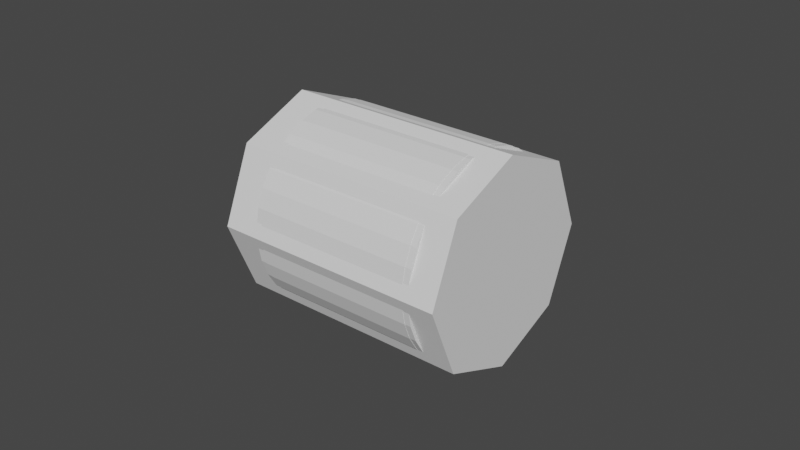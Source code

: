# Source: PROXIMAL_TUBE_simplified.blend  (saved by Blender 3.5.10; exported with 4.5.12 LTS)
import bpy
from mathutils import Matrix  # noqa: F401  (used for matrix-valued properties, if any)

bpy.ops.wm.read_factory_settings(use_empty=True)
scene = bpy.context.scene
scene.name = 'Scene'

# ---- collections
col_collection = bpy.data.collections.new('Collection'); scene.collection.children.link(col_collection)

# ---- world
world_world = bpy.data.worlds.new('World'); scene.world = world_world
world_world.use_nodes = True; world_world.node_tree.nodes.clear()
_N = world_world.node_tree.nodes; _L = world_world.node_tree.links
n0 = _N.new('ShaderNodeOutputWorld'); n0.name = 'World Output'; n0.location = (300, 300)
n1 = _N.new('ShaderNodeBackground'); n1.name = 'Background'; n1.location = (10, 300)
n1.inputs[0].default_value = (0.05088, 0.05088, 0.05088, 1.0)
_L.new(n1.outputs[0], n0.inputs[0])
n0.is_active_output = True
world_world.color = (0.05088, 0.05088, 0.05088)
world_world.use_sun_shadow = False
world_world.sun_shadow_jitter_overblur = 0.0

# ---- meshes
me_proximal_tube = bpy.data.meshes.new('PROXIMAL_TUBE')
me_proximal_tube.from_pydata([(0.0094, 0.02981, -0.003367), (-7.532e-10, 0.02981, -0.003367), (-7.532e-10, 0.03, 2.14e-17), (0.0094, 0.03, 2.14e-17), (-7.532e-10, 0.02981, 0.003367), (0.0094, 0.02981, 0.003367), (0.0094, 0.01782, 0.02413), (-7.532e-10, 0.01782, 0.02413), (-7.532e-10, 0.015, 0.02598), (0.0094, 0.015, 0.02598), (-7.532e-10, 0.01199, 0.0275), (0.0094, 0.01199, 0.0275), (0.0094, -0.01199, 0.0275), (-7.532e-10, -0.01199, 0.0275), (-7.532e-10, -0.015, 0.02598), (0.0094, -0.015, 0.02598), (-7.532e-10, -0.01782, 0.02413), (0.0094, -0.01782, 0.02413), (0.0094, -0.02981, 0.003367), (-7.532e-10, -0.02981, 0.003367), (-7.532e-10, -0.03, -1.259e-17), (0.0094, -0.03, -1.259e-17), (-7.532e-10, -0.02981, -0.003367), (0.0094, -0.02981, -0.003367), (0.0094, -0.01782, -0.02413), (-7.532e-10, -0.01782, -0.02413), (-7.532e-10, -0.015, -0.02598), (0.0094, -0.015, -0.02598), (-7.532e-10, -0.01199, -0.0275), (0.0094, -0.01199, -0.0275), (0.0094, 0.01199, -0.0275), (-7.532e-10, 0.01199, -0.0275), (-7.532e-10, 0.015, -0.02598), (0.0094, 0.015, -0.02598), (-7.532e-10, 0.01782, -0.02413), (0.0094, 0.01782, -0.02413), (0.0094, 0.004406, -0.02499), (0.0094, -1.797e-17, -0.02537), (0.0094, 0.02198, 0.01269), (0.0094, 0.01944, 0.01631), (0.0094, -0.02499, 0.004406), (0.0094, -0.02537, 1.491e-17), (0.0094, -0.02499, -0.004406), (0.0094, -0.02384, 0.008679), (0.0094, -0.02198, 0.01269), (0.0094, -0.004406, -0.02499), (0.0094, -0.008679, -0.02384), (0.0094, -0.01269, -0.02198), (0.0094, -0.01631, -0.01944), (0.0094, -0.01944, -0.01631), (0.0094, -0.02198, -0.01269), (0.0094, -0.02384, -0.008679), (0.0094, 0.01631, -0.01944), (0.0094, 0.01269, -0.02198), (0.0094, 0.008679, -0.02384), (0.0094, -0.008679, 0.02384), (0.0094, -0.01269, 0.02198), (0.0094, -0.01631, 0.01944), (0.0094, -0.01944, 0.01631), (0.0094, 0.02384, 0.008679), (0.0094, 0.02499, 0.004406), (0.0094, 0.02537, 2.112e-17), (0.0094, 0.02499, -0.004406), (0.0094, 0.02384, -0.008679), (0.0094, 0.02198, -0.01269), (0.0094, 0.01944, -0.01631), (0.0094, -0.004406, 0.02499), (0.0094, -2.729e-17, 0.02537), (0.0094, 0.004406, 0.02499), (0.0094, 0.008679, 0.02384), (0.0094, 0.01269, 0.02198), (0.0094, 0.01631, 0.01944), (-7.532e-10, -0.008679, 0.02384), (-7.532e-10, -0.01269, 0.02198), (-7.532e-10, -0.01631, 0.01944), (-7.532e-10, -0.01944, 0.01631), (-7.532e-10, -0.02198, 0.01269), (-7.532e-10, -0.02499, -0.004406), (-7.532e-10, -0.02537, 1.491e-17), (-7.532e-10, -0.02499, 0.004406), (-7.532e-10, -0.02384, 0.008679), (-7.532e-10, -0.02384, -0.008679), (-7.532e-10, -0.02198, -0.01269), (-7.532e-10, 0.02384, 0.008679), (-7.532e-10, 0.02198, 0.01269), (-7.532e-10, 0.008679, -0.02384), (-7.532e-10, 0.01269, -0.02198), (-7.532e-10, 0.01631, -0.01944), (-7.532e-10, -0.01944, -0.01631), (-7.532e-10, -0.01631, -0.01944), (-7.532e-10, -0.01269, -0.02198), (-7.532e-10, -0.008679, -0.02384), (-7.532e-10, -0.004406, -0.02499), (-7.532e-10, -1.797e-17, -0.02537), (-7.532e-10, 0.004406, -0.02499), (-7.532e-10, 0.01944, -0.01631), (-7.532e-10, 0.02198, -0.01269), (-7.532e-10, 0.02384, -0.008679), (-7.532e-10, 0.02499, -0.004406), (-7.532e-10, 0.02537, 2.112e-17), (-7.532e-10, 0.02499, 0.004406), (-7.532e-10, 0.008679, 0.02384), (-7.532e-10, 0.01269, 0.02198), (-7.532e-10, 0.01631, 0.01944), (-7.532e-10, 0.01944, 0.01631), (-7.532e-10, 0.004406, 0.02499), (-7.532e-10, -2.107e-17, 0.02537), (-7.532e-10, -0.004406, 0.02499), (-7.532e-10, -2.729e-17, 0.02537), (0.06651, -1.175e-17, 0.02537), (0.06651, -0.002567, 0.02524), (0.07501, -0.002567, 0.02524), (0.06651, -0.007596, 0.02421), (0.07501, -0.007596, 0.02421), (0.06651, -0.01231, 0.02219), (0.07501, -0.01231, 0.02219), (0.06651, -0.01653, 0.01925), (0.07501, -0.01653, 0.01925), (0.06651, -0.02007, 0.01553), (0.07501, -0.02007, 0.01553), (0.06651, -0.02278, 0.01118), (0.07501, -0.02278, 0.01118), (0.06651, -0.02456, 0.00636), (0.07501, -0.02456, 0.00636), (0.06651, -0.02534, 0.001285), (0.07501, -0.02534, 0.001285), (0.06651, -0.02508, -0.003842), (0.07501, -0.02508, -0.003842), (0.06651, -0.0238, -0.008813), (0.07501, -0.0238, -0.008813), (0.06651, -0.02153, -0.01342), (0.07501, -0.02153, -0.01342), (0.06651, -0.01839, -0.01748), (0.07501, -0.01839, -0.01748), (0.06651, -0.0145, -0.02083), (0.07501, -0.0145, -0.02083), (0.06651, -0.01001, -0.02332), (0.07501, -0.01001, -0.02332), (0.06651, -0.005108, -0.02486), (0.07501, -0.005108, -0.02486), (0.06651, -2.107e-17, -0.02537), (0.07501, -2.107e-17, -0.02537), (0.06651, 0.005108, -0.02486), (0.07501, 0.005108, -0.02486), (0.06651, 0.01001, -0.02332), (0.07501, 0.01001, -0.02332), (0.06651, 0.0145, -0.02083), (0.07501, 0.0145, -0.02083), (0.06651, 0.01839, -0.01748), (0.07501, 0.01839, -0.01748), (0.06651, 0.02153, -0.01342), (0.07501, 0.02153, -0.01342), (0.06651, 0.0238, -0.008813), (0.07501, 0.0238, -0.008813), (0.06651, 0.02508, -0.003842), (0.07501, 0.02508, -0.003842), (0.06651, 0.02534, 0.001285), (0.07501, 0.02534, 0.001285), (0.06651, 0.02456, 0.00636), (0.07501, 0.02456, 0.00636), (0.06651, 0.02278, 0.01118), (0.07501, 0.02278, 0.01118), (0.06651, 0.02007, 0.01553), (0.07501, 0.02007, 0.01553), (0.06651, 0.01653, 0.01925), (0.07501, 0.01653, 0.01925), (0.06651, 0.01231, 0.02219), (0.07501, 0.01231, 0.02219), (0.06651, 0.007596, 0.02421), (0.07501, 0.007596, 0.02421), (0.06651, 0.002567, 0.02524), (0.07501, 0.002567, 0.02524), (0.0125, -2.107e-17, 0.03165), (0.06451, 0.005816, 0.03111), (0.0125, 0.005816, 0.03111), (0.06451, 0.01143, 0.02951), (0.0125, 0.01143, 0.02951), (0.06451, 0.01666, 0.02691), (0.0125, 0.01666, 0.02691), (0.06451, 0.02132, 0.02339), (0.0125, 0.02132, 0.02339), (0.06451, 0.02526, 0.01907), (0.0125, 0.02526, 0.01907), (0.06451, 0.02833, 0.01411), (0.0125, 0.02833, 0.01411), (0.06451, 0.03044, 0.008661), (0.0125, 0.03044, 0.008661), (0.06451, 0.03151, 0.00292), (0.0125, 0.03151, 0.00292), (0.06451, 0.03151, -0.00292), (0.0125, 0.03151, -0.00292), (0.06451, 0.03044, -0.008661), (0.0125, 0.03044, -0.008661), (0.06451, 0.02833, -0.01411), (0.0125, 0.02833, -0.01411), (0.06451, 0.02526, -0.01907), (0.0125, 0.02526, -0.01907), (0.06451, 0.02132, -0.02339), (0.0125, 0.02132, -0.02339), (0.06451, 0.01666, -0.02691), (0.0125, 0.01666, -0.02691), (0.06451, 0.01143, -0.02951), (0.0125, 0.01143, -0.02951), (0.06451, 0.005816, -0.03111), (0.0125, 0.005816, -0.03111), (0.06451, -1.72e-17, -0.03165), (0.0125, -1.72e-17, -0.03165), (0.06451, -0.005816, -0.03111), (0.0125, -0.005816, -0.03111), (0.06451, -0.01143, -0.02951), (0.0125, -0.01143, -0.02951), (0.06451, -0.01666, -0.02691), (0.0125, -0.01666, -0.02691), (0.06451, -0.02132, -0.02339), (0.0125, -0.02132, -0.02339), (0.06451, -0.02526, -0.01907), (0.0125, -0.02526, -0.01907), (0.06451, -0.02833, -0.01411), (0.0125, -0.02833, -0.01411), (0.06451, -0.03044, -0.008661), (0.0125, -0.03044, -0.008661), (0.06451, -0.03151, -0.00292), (0.0125, -0.03151, -0.00292), (0.06451, -0.03151, 0.00292), (0.0125, -0.03151, 0.00292), (0.06451, -0.03044, 0.008661), (0.0125, -0.03044, 0.008661), (0.06451, -0.02833, 0.01411), (0.0125, -0.02833, 0.01411), (0.06451, -0.02526, 0.01907), (0.0125, -0.02526, 0.01907), (0.06451, -0.02132, 0.02339), (0.0125, -0.02132, 0.02339), (0.06451, -0.01666, 0.02691), (0.0125, -0.01666, 0.02691), (0.06451, -0.01143, 0.02951), (0.0125, -0.01143, 0.02951), (0.06451, -0.005816, 0.03111), (0.0125, -0.005816, 0.03111), (0.06451, -2.107e-17, 0.03165), (0.002, -2.107e-17, 0.02537), (0.0105, 0.005108, 0.02486), (0.002, 0.005108, 0.02486), (0.0105, 0.01001, 0.02332), (0.002, 0.01001, 0.02332), (0.0105, 0.0145, 0.02083), (0.002, 0.0145, 0.02083), (0.0105, 0.01839, 0.01748), (0.002, 0.01839, 0.01748), (0.0105, 0.02153, 0.01342), (0.002, 0.02153, 0.01342), (0.0105, 0.0238, 0.008813), (0.002, 0.0238, 0.008813), (0.0105, 0.02508, 0.003842), (0.002, 0.02508, 0.003842), (0.0105, 0.02534, -0.001285), (0.002, 0.02534, -0.001285), (0.0105, 0.02456, -0.00636), (0.002, 0.02456, -0.00636), (0.0105, 0.02278, -0.01118), (0.002, 0.02278, -0.01118), (0.0105, 0.02007, -0.01553), (0.002, 0.02007, -0.01553), (0.0105, 0.01653, -0.01925), (0.002, 0.01653, -0.01925), (0.0105, 0.01231, -0.02219), (0.002, 0.01231, -0.02219), (0.0105, 0.007596, -0.02421), (0.002, 0.007596, -0.02421), (0.0105, 0.002567, -0.02524), (0.002, 0.002567, -0.02524), (0.0105, -0.002567, -0.02524), (0.002, -0.002567, -0.02524), (0.0105, -0.007596, -0.02421), (0.002, -0.007596, -0.02421), (0.0105, -0.01231, -0.02219), (0.002, -0.01231, -0.02219), (0.0105, -0.01653, -0.01925), (0.002, -0.01653, -0.01925), (0.0105, -0.02007, -0.01553), (0.002, -0.02007, -0.01553), (0.0105, -0.02278, -0.01118), (0.002, -0.02278, -0.01118), (0.0105, -0.02456, -0.00636), (0.002, -0.02456, -0.00636), (0.0105, -0.02534, -0.001285), (0.002, -0.02534, -0.001285), (0.0105, -0.02508, 0.003842), (0.002, -0.02508, 0.003842), (0.0105, -0.0238, 0.008813), (0.002, -0.0238, 0.008813), (0.0105, -0.02153, 0.01342), (0.002, -0.02153, 0.01342), (0.0105, -0.01839, 0.01748), (0.002, -0.01839, 0.01748), (0.0105, -0.0145, 0.02083), (0.002, -0.0145, 0.02083), (0.0105, -0.01001, 0.02332), (0.002, -0.01001, 0.02332), (0.0105, -0.005108, 0.02486), (0.002, -0.005108, 0.02486), (0.0105, -2.107e-17, 0.02537), (0.0105, -0.02824, 0.01406), (0.0105, -0.02518, 0.01901), (0.0105, -0.02126, 0.02332), (0.0105, -0.01661, 0.02682), (0.0105, -0.0114, 0.02942), (0.0105, -0.005797, 0.03101), (0.0105, -2.88e-17, 0.03155), (0.0105, 0.005797, 0.03101), (0.0105, 0.0114, 0.02942), (0.0105, 0.01661, 0.02682), (0.0105, 0.02126, 0.02332), (0.0105, -1.721e-17, -0.03155), (0.0105, -0.005797, -0.03101), (0.0105, -0.0114, -0.02942), (0.0105, -0.01661, -0.02682), (0.0105, -0.02126, -0.02332), (0.0105, -0.02518, -0.01901), (0.0105, -0.02824, -0.01406), (0.0105, -0.03035, -0.008634), (0.0105, -0.03142, -0.002911), (0.0105, -0.03142, 0.002911), (0.0105, -0.03035, 0.008634), (0.0105, 0.02518, 0.01901), (0.0105, 0.02824, 0.01406), (0.0105, 0.03035, 0.008634), (0.0105, 0.03142, 0.002911), (0.0105, 0.03142, -0.002911), (0.0105, 0.03035, -0.008634), (0.0105, 0.02824, -0.01406), (0.0105, 0.02518, -0.01901), (0.0105, 0.02126, -0.02332), (0.0105, 0.01661, -0.02682), (0.0105, 0.0114, -0.02942), (0.0105, 0.005797, -0.03101), (0.0125, 0.01661, -0.02682), (0.0125, 0.0114, -0.02942), (0.0125, 0.005797, -0.03101), (0.0125, -1.721e-17, -0.03155), (0.0125, -0.005797, -0.03101), (0.0125, -0.0114, -0.02942), (0.0125, -0.01661, -0.02682), (0.0125, -0.02126, -0.02332), (0.0125, -0.02518, -0.01901), (0.0125, -0.02824, -0.01406), (0.0125, -0.03035, -0.008634), (0.0125, -0.03142, -0.002911), (0.0125, -0.03142, 0.002911), (0.0125, -0.03035, 0.008634), (0.0125, -0.02824, 0.01406), (0.0125, -0.02518, 0.01901), (0.0125, -0.02126, 0.02332), (0.0125, -0.01661, 0.02682), (0.0125, -0.0114, 0.02942), (0.0125, -0.005797, 0.03101), (0.0125, -2.107e-17, 0.03155), (0.0125, -2.883e-17, 0.03165), (0.0125, 0.005797, 0.03101), (0.0125, 0.0114, 0.02942), (0.0125, 0.01661, 0.02682), (0.0125, 0.02126, 0.02332), (0.0125, 0.02518, 0.01901), (0.0125, 0.02824, 0.01406), (0.0125, 0.03035, 0.008634), (0.0125, 0.03142, 0.002911), (0.0125, 0.03142, -0.002911), (0.0125, 0.03035, -0.008634), (0.0125, 0.02824, -0.01406), (0.0125, 0.02518, -0.01901), (0.0125, 0.02126, -0.02332), (0.0105, -2.107e-17, 0.03155), (0.002, -2.729e-17, 0.02537), (0.002, -2.107e-17, 1.957e-17), (0.06451, 0.01661, 0.02682), (0.06451, 0.0114, 0.02942), (0.06451, 0.005797, 0.03101), (0.06451, -1.721e-17, 0.03155), (0.06451, -0.005797, 0.03101), (0.06451, -0.0114, 0.02942), (0.06451, -0.01661, 0.02682), (0.06451, -0.02126, 0.02332), (0.06451, -0.02518, 0.01901), (0.06451, -0.02824, 0.01406), (0.06451, -0.03035, 0.008634), (0.06451, -0.03142, 0.002911), (0.06451, -0.03142, -0.002911), (0.06451, -0.03035, -0.008634), (0.06451, -0.02824, -0.01406), (0.06451, -0.02518, -0.01901), (0.06451, -0.02126, -0.02332), (0.06451, -0.01661, -0.02682), (0.06451, -0.0114, -0.02942), (0.06451, -0.005797, -0.03101), (0.06451, -2.107e-17, -0.03155), (0.06451, 0.005797, -0.03101), (0.06451, 0.0114, -0.02942), (0.06451, 0.01661, -0.02682), (0.06451, 0.02126, -0.02332), (0.06451, 0.02518, -0.01901), (0.06451, 0.02824, -0.01406), (0.06451, 0.03035, -0.008634), (0.06451, 0.03142, -0.002911), (0.06451, 0.03142, 0.002911), (0.06451, 0.03035, 0.008634), (0.06451, 0.02824, 0.01406), (0.06451, 0.02518, 0.01901), (0.06451, 0.02126, 0.02332), (0.06651, -2.107e-17, -0.03155), (0.06651, 0.005797, -0.03101), (0.06651, 0.0114, -0.02942), (0.06651, 0.01661, -0.02682), (0.06651, 0.02126, -0.02332), (0.06651, 0.02518, -0.01901), (0.06651, 0.02824, -0.01406), (0.06651, 0.03035, -0.008634), (0.06651, 0.03142, -0.002911), (0.06651, 0.03142, 0.002911), (0.06651, 0.03035, 0.008634), (0.06651, 0.02824, 0.01406), (0.06651, 0.02518, 0.01901), (0.06651, 0.02126, 0.02332), (0.06651, 0.01661, 0.02682), (0.06651, 0.0114, 0.02942), (0.06651, 0.005797, 0.03101), (0.06651, -1.721e-17, 0.03155), (0.06651, -0.005797, 0.03101), (0.06651, -0.0114, 0.02942), (0.06651, -0.01661, 0.02682), (0.06651, -0.02126, 0.02332), (0.06651, -0.02518, 0.01901), (0.06651, -0.02824, 0.01406), (0.06651, -0.03035, 0.008634), (0.06651, -0.03142, 0.002911), (0.06651, -0.03142, -0.002911), (0.06651, -0.03035, -0.008634), (0.06651, -0.02824, -0.01406), (0.06651, -0.02518, -0.01901), (0.06651, -0.02126, -0.02332), (0.06651, -0.01661, -0.02682), (0.06651, -0.0114, -0.02942), (0.06651, -0.005797, -0.03101), (0.06651, -1.797e-17, 0.02537), (0.06651, -9.482e-18, 0.03155), (0.07501, -2.729e-17, -0.02537), (0.07501, -2.107e-17, 1.957e-17)], [], [(0, 1, 2), (0, 2, 3), (3, 2, 4), (3, 4, 5), (6, 5, 7), (7, 5, 4), (6, 7, 8), (6, 8, 9), (9, 8, 10), (9, 10, 11), (12, 11, 13), (13, 11, 10), (12, 13, 14), (12, 14, 15), (15, 14, 16), (15, 16, 17), (18, 17, 19), (19, 17, 16), (18, 19, 20), (18, 20, 21), (21, 20, 22), (21, 22, 23), (24, 23, 25), (25, 23, 22), (24, 25, 26), (24, 26, 27), (27, 26, 28), (27, 28, 29), (30, 29, 31), (31, 29, 28), (30, 31, 32), (30, 32, 33), (33, 32, 34), (33, 34, 35), (0, 35, 1), (1, 35, 34), (36, 37, 30), (30, 37, 29), (5, 6, 38), (38, 6, 39), (40, 18, 41), (41, 18, 21), (41, 21, 42), (42, 21, 23), (40, 43, 18), (18, 43, 44), (18, 44, 17), (37, 45, 29), (29, 45, 46), (29, 46, 27), (27, 46, 47), (27, 47, 24), (24, 47, 48), (48, 49, 24), (24, 49, 50), (24, 50, 23), (23, 50, 51), (23, 51, 42), (35, 52, 33), (33, 52, 53), (33, 53, 30), (30, 53, 54), (30, 54, 36), (55, 12, 56), (56, 12, 15), (56, 15, 57), (57, 15, 17), (57, 17, 58), (58, 17, 44), (38, 59, 5), (5, 59, 60), (5, 60, 3), (3, 60, 61), (3, 61, 0), (0, 61, 62), (62, 63, 0), (0, 63, 64), (0, 64, 35), (35, 64, 65), (35, 65, 52), (55, 66, 12), (12, 66, 67), (12, 67, 11), (67, 68, 11), (11, 68, 69), (11, 69, 9), (9, 69, 70), (9, 70, 6), (6, 70, 71), (6, 71, 39), (13, 72, 14), (14, 72, 73), (14, 73, 16), (16, 73, 74), (74, 75, 16), (16, 75, 76), (16, 76, 19), (77, 22, 78), (78, 22, 20), (78, 20, 79), (79, 20, 19), (79, 19, 80), (80, 19, 76), (77, 81, 22), (22, 81, 82), (22, 82, 25), (83, 84, 4), (31, 85, 32), (32, 85, 86), (32, 86, 34), (34, 86, 87), (82, 88, 25), (25, 88, 89), (25, 89, 26), (26, 89, 90), (26, 90, 28), (28, 90, 91), (91, 92, 28), (28, 92, 93), (28, 93, 31), (31, 93, 94), (31, 94, 85), (87, 95, 34), (34, 95, 96), (34, 96, 1), (4, 84, 7), (96, 97, 1), (1, 97, 98), (1, 98, 2), (2, 98, 99), (2, 99, 4), (4, 99, 100), (4, 100, 83), (101, 10, 102), (102, 10, 8), (102, 8, 103), (103, 8, 7), (103, 7, 104), (104, 7, 84), (101, 105, 10), (10, 105, 106), (10, 106, 13), (13, 106, 107), (13, 107, 72), (67, 108, 68), (68, 108, 105), (68, 105, 69), (69, 105, 101), (69, 101, 70), (70, 101, 102), (70, 102, 71), (71, 102, 103), (71, 103, 39), (39, 103, 104), (39, 104, 38), (38, 104, 84), (38, 84, 59), (59, 84, 83), (59, 83, 60), (60, 83, 100), (60, 100, 61), (61, 100, 99), (61, 99, 62), (62, 99, 98), (62, 98, 63), (63, 98, 97), (63, 97, 64), (64, 97, 96), (64, 96, 65), (65, 96, 95), (65, 95, 52), (52, 95, 87), (52, 87, 53), (53, 87, 86), (53, 86, 54), (54, 86, 85), (54, 85, 36), (36, 85, 94), (36, 94, 37), (37, 94, 93), (37, 93, 45), (45, 93, 92), (45, 92, 46), (46, 92, 91), (46, 91, 47), (47, 91, 90), (47, 90, 48), (48, 90, 89), (48, 89, 49), (49, 89, 88), (49, 88, 50), (50, 88, 82), (50, 82, 51), (51, 82, 81), (51, 81, 42), (42, 81, 77), (42, 77, 41), (41, 77, 78), (41, 78, 40), (40, 78, 79), (40, 79, 43), (43, 79, 80), (43, 80, 44), (44, 80, 76), (44, 76, 58), (58, 76, 75), (58, 75, 57), (57, 75, 74), (57, 74, 56), (56, 74, 73), (56, 73, 55), (55, 73, 72), (55, 72, 66), (66, 72, 107), (66, 107, 67), (67, 107, 108), (109, 110, 111), (111, 110, 112), (111, 112, 113), (113, 112, 114), (113, 114, 115), (115, 114, 116), (115, 116, 117), (117, 116, 118), (117, 118, 119), (119, 118, 120), (119, 120, 121), (121, 120, 122), (121, 122, 123), (123, 122, 124), (123, 124, 125), (125, 124, 126), (125, 126, 127), (127, 126, 128), (127, 128, 129), (129, 128, 130), (129, 130, 131), (131, 130, 132), (131, 132, 133), (133, 132, 134), (133, 134, 135), (135, 134, 136), (135, 136, 137), (137, 136, 138), (137, 138, 139), (139, 138, 140), (139, 140, 141), (141, 140, 142), (141, 142, 143), (143, 142, 144), (143, 144, 145), (145, 144, 146), (145, 146, 147), (147, 146, 148), (147, 148, 149), (149, 148, 150), (149, 150, 151), (151, 150, 152), (151, 152, 153), (153, 152, 154), (153, 154, 155), (155, 154, 156), (155, 156, 157), (157, 156, 158), (157, 158, 159), (159, 158, 160), (159, 160, 161), (161, 160, 162), (161, 162, 163), (163, 162, 164), (163, 164, 165), (165, 164, 166), (165, 166, 167), (167, 166, 168), (167, 168, 169), (169, 168, 170), (169, 170, 171), (171, 170, 109), (171, 109, 111), (172, 173, 174), (174, 173, 175), (174, 175, 176), (176, 175, 177), (176, 177, 178), (178, 177, 179), (178, 179, 180), (180, 179, 181), (180, 181, 182), (182, 181, 183), (182, 183, 184), (184, 183, 185), (184, 185, 186), (186, 185, 187), (186, 187, 188), (188, 187, 189), (188, 189, 190), (190, 189, 191), (190, 191, 192), (192, 191, 193), (192, 193, 194), (194, 193, 195), (194, 195, 196), (196, 195, 197), (196, 197, 198), (198, 197, 199), (198, 199, 200), (200, 199, 201), (200, 201, 202), (202, 201, 203), (202, 203, 204), (204, 203, 205), (204, 205, 206), (206, 205, 207), (206, 207, 208), (208, 207, 209), (208, 209, 210), (210, 209, 211), (210, 211, 212), (212, 211, 213), (212, 213, 214), (214, 213, 215), (214, 215, 216), (216, 215, 217), (216, 217, 218), (218, 217, 219), (218, 219, 220), (220, 219, 221), (220, 221, 222), (222, 221, 223), (222, 223, 224), (224, 223, 225), (224, 225, 226), (226, 225, 227), (226, 227, 228), (228, 227, 229), (228, 229, 230), (230, 229, 231), (230, 231, 232), (232, 231, 233), (232, 233, 234), (234, 233, 235), (234, 235, 236), (236, 235, 237), (236, 237, 238), (238, 237, 239), (238, 239, 172), (172, 239, 173), (240, 241, 242), (242, 241, 243), (242, 243, 244), (244, 243, 245), (244, 245, 246), (246, 245, 247), (246, 247, 248), (248, 247, 249), (248, 249, 250), (250, 249, 251), (250, 251, 252), (252, 251, 253), (252, 253, 254), (254, 253, 255), (254, 255, 256), (256, 255, 257), (256, 257, 258), (258, 257, 259), (258, 259, 260), (260, 259, 261), (260, 261, 262), (262, 261, 263), (262, 263, 264), (264, 263, 265), (264, 265, 266), (266, 265, 267), (266, 267, 268), (268, 267, 269), (268, 269, 270), (270, 269, 271), (270, 271, 272), (272, 271, 273), (272, 273, 274), (274, 273, 275), (274, 275, 276), (276, 275, 277), (276, 277, 278), (278, 277, 279), (278, 279, 280), (280, 279, 281), (280, 281, 282), (282, 281, 283), (282, 283, 284), (284, 283, 285), (284, 285, 286), (286, 285, 287), (286, 287, 288), (288, 287, 289), (288, 289, 290), (290, 289, 291), (290, 291, 292), (292, 291, 293), (292, 293, 294), (294, 293, 295), (294, 295, 296), (296, 295, 297), (296, 297, 298), (298, 297, 299), (298, 299, 300), (300, 299, 301), (300, 301, 240), (240, 301, 241), (289, 302, 291), (291, 302, 303), (291, 303, 293), (293, 303, 304), (293, 304, 295), (295, 304, 305), (295, 305, 297), (297, 305, 306), (297, 306, 299), (299, 306, 307), (299, 307, 301), (301, 307, 308), (301, 308, 241), (241, 308, 309), (241, 309, 243), (243, 309, 310), (243, 310, 245), (245, 310, 311), (245, 311, 247), (247, 311, 312), (247, 312, 249), (269, 313, 271), (271, 313, 314), (271, 314, 273), (273, 314, 315), (273, 315, 275), (275, 315, 316), (275, 316, 277), (277, 316, 317), (277, 317, 279), (279, 317, 318), (279, 318, 281), (281, 318, 319), (281, 319, 283), (283, 319, 320), (283, 320, 285), (285, 320, 321), (285, 321, 287), (287, 321, 322), (287, 322, 289), (289, 322, 323), (289, 323, 302), (312, 324, 249), (249, 324, 325), (249, 325, 251), (251, 325, 326), (251, 326, 253), (253, 326, 327), (253, 327, 255), (255, 327, 328), (255, 328, 257), (257, 328, 329), (257, 329, 259), (259, 329, 330), (259, 330, 261), (261, 330, 331), (261, 331, 263), (263, 331, 332), (263, 332, 265), (265, 332, 333), (265, 333, 267), (267, 333, 334), (267, 334, 269), (269, 334, 335), (269, 335, 313), (336, 200, 337), (337, 200, 202), (337, 202, 338), (338, 202, 204), (338, 204, 339), (339, 204, 206), (339, 206, 340), (340, 206, 208), (340, 208, 341), (341, 208, 210), (341, 210, 342), (342, 210, 212), (342, 212, 343), (343, 212, 214), (343, 214, 344), (344, 214, 216), (344, 216, 345), (345, 216, 218), (345, 218, 346), (346, 218, 220), (346, 220, 347), (347, 220, 222), (347, 222, 348), (348, 222, 224), (348, 224, 349), (349, 224, 226), (349, 226, 350), (350, 226, 228), (350, 228, 351), (351, 228, 230), (351, 230, 352), (352, 230, 232), (352, 232, 353), (353, 232, 234), (353, 234, 354), (354, 234, 236), (354, 236, 355), (355, 236, 238), (355, 238, 356), (356, 238, 357), (356, 357, 358), (358, 357, 174), (358, 174, 359), (359, 174, 176), (359, 176, 360), (360, 176, 178), (360, 178, 361), (361, 178, 180), (361, 180, 362), (362, 180, 182), (362, 182, 363), (363, 182, 184), (363, 184, 364), (364, 184, 186), (364, 186, 365), (365, 186, 188), (365, 188, 366), (366, 188, 190), (366, 190, 367), (367, 190, 192), (367, 192, 368), (368, 192, 194), (368, 194, 369), (369, 194, 196), (369, 196, 370), (370, 196, 198), (370, 198, 336), (336, 198, 200), (371, 358, 309), (309, 358, 359), (309, 359, 310), (310, 359, 360), (310, 360, 311), (311, 360, 361), (311, 361, 312), (312, 361, 362), (312, 362, 324), (324, 362, 363), (324, 363, 325), (325, 363, 364), (325, 364, 326), (326, 364, 365), (326, 365, 327), (327, 365, 366), (327, 366, 328), (328, 366, 367), (328, 367, 329), (329, 367, 368), (329, 368, 330), (330, 368, 369), (330, 369, 331), (331, 369, 370), (331, 370, 332), (332, 370, 336), (332, 336, 333), (333, 336, 337), (333, 337, 334), (334, 337, 338), (334, 338, 335), (335, 338, 339), (335, 339, 313), (313, 339, 340), (313, 340, 314), (314, 340, 341), (314, 341, 315), (315, 341, 342), (315, 342, 316), (316, 342, 343), (316, 343, 317), (317, 343, 344), (317, 344, 318), (318, 344, 345), (318, 345, 319), (319, 345, 346), (319, 346, 320), (320, 346, 347), (320, 347, 321), (321, 347, 348), (321, 348, 322), (322, 348, 349), (322, 349, 323), (323, 349, 350), (323, 350, 302), (302, 350, 351), (302, 351, 303), (303, 351, 352), (303, 352, 304), (304, 352, 353), (304, 353, 305), (305, 353, 354), (305, 354, 306), (306, 354, 355), (306, 355, 307), (307, 355, 356), (307, 356, 371), (371, 356, 358), (372, 242, 373), (296, 298, 373), (373, 298, 300), (373, 300, 372), (290, 292, 373), (373, 292, 294), (373, 294, 296), (284, 286, 373), (373, 286, 288), (373, 288, 290), (278, 280, 373), (373, 280, 282), (373, 282, 284), (272, 274, 373), (373, 274, 276), (373, 276, 278), (266, 268, 373), (373, 268, 270), (373, 270, 272), (260, 262, 373), (373, 262, 264), (373, 264, 266), (254, 256, 373), (373, 256, 258), (373, 258, 260), (248, 250, 373), (373, 250, 252), (373, 252, 254), (242, 244, 373), (373, 244, 246), (373, 246, 248), (374, 177, 375), (375, 177, 175), (375, 175, 376), (376, 175, 173), (376, 173, 377), (377, 173, 239), (377, 239, 378), (378, 239, 237), (378, 237, 379), (379, 237, 235), (379, 235, 380), (380, 235, 233), (380, 233, 381), (381, 233, 231), (381, 231, 382), (382, 231, 229), (382, 229, 383), (383, 229, 227), (383, 227, 384), (384, 227, 225), (384, 225, 385), (385, 225, 223), (385, 223, 386), (386, 223, 221), (386, 221, 387), (387, 221, 219), (387, 219, 388), (388, 219, 217), (388, 217, 389), (389, 217, 215), (389, 215, 390), (390, 215, 213), (390, 213, 391), (391, 213, 211), (391, 211, 392), (392, 211, 209), (392, 209, 393), (393, 209, 207), (393, 207, 394), (394, 207, 205), (394, 205, 395), (395, 205, 203), (395, 203, 396), (396, 203, 201), (396, 201, 397), (397, 201, 199), (397, 199, 398), (398, 199, 197), (398, 197, 399), (399, 197, 195), (399, 195, 400), (400, 195, 193), (400, 193, 401), (401, 193, 191), (401, 191, 402), (402, 191, 189), (402, 189, 403), (403, 189, 187), (403, 187, 404), (404, 187, 185), (404, 185, 405), (405, 185, 183), (405, 183, 406), (406, 183, 181), (406, 181, 407), (407, 181, 179), (407, 179, 374), (374, 179, 177), (408, 395, 409), (409, 395, 396), (409, 396, 410), (410, 396, 397), (410, 397, 411), (411, 397, 398), (411, 398, 412), (412, 398, 399), (412, 399, 413), (413, 399, 400), (413, 400, 414), (414, 400, 401), (414, 401, 415), (415, 401, 402), (415, 402, 416), (416, 402, 403), (416, 403, 417), (417, 403, 404), (417, 404, 418), (418, 404, 405), (418, 405, 419), (419, 405, 406), (419, 406, 420), (420, 406, 407), (420, 407, 421), (421, 407, 374), (421, 374, 422), (422, 374, 375), (422, 375, 423), (423, 375, 376), (423, 376, 424), (424, 376, 377), (424, 377, 425), (425, 377, 378), (425, 378, 426), (426, 378, 379), (426, 379, 427), (427, 379, 380), (427, 380, 428), (428, 380, 381), (428, 381, 429), (429, 381, 382), (429, 382, 430), (430, 382, 383), (430, 383, 431), (431, 383, 384), (431, 384, 432), (432, 384, 385), (432, 385, 433), (433, 385, 386), (433, 386, 434), (434, 386, 387), (434, 387, 435), (435, 387, 388), (435, 388, 436), (436, 388, 389), (436, 389, 437), (437, 389, 390), (437, 390, 438), (438, 390, 391), (438, 391, 439), (439, 391, 392), (439, 392, 440), (440, 392, 393), (440, 393, 441), (441, 393, 394), (441, 394, 408), (408, 394, 395), (128, 436, 130), (130, 436, 437), (130, 437, 132), (132, 437, 438), (132, 438, 134), (134, 438, 439), (134, 439, 136), (136, 439, 440), (136, 440, 138), (138, 440, 441), (138, 441, 140), (140, 441, 408), (140, 408, 142), (142, 408, 409), (142, 409, 144), (144, 409, 410), (144, 410, 146), (146, 410, 411), (146, 411, 148), (148, 411, 412), (148, 412, 150), (412, 413, 150), (150, 413, 414), (150, 414, 152), (152, 414, 415), (152, 415, 154), (154, 415, 416), (154, 416, 156), (156, 416, 417), (156, 417, 158), (158, 417, 418), (158, 418, 160), (160, 418, 419), (160, 419, 162), (162, 419, 420), (162, 420, 164), (164, 420, 421), (164, 421, 166), (166, 421, 422), (166, 422, 168), (168, 422, 423), (168, 423, 170), (170, 423, 424), (170, 424, 442), (442, 424, 443), (442, 443, 110), (110, 443, 426), (110, 426, 112), (112, 426, 427), (112, 427, 114), (114, 427, 428), (114, 428, 116), (116, 428, 429), (116, 429, 118), (118, 429, 430), (118, 430, 120), (120, 430, 431), (120, 431, 122), (122, 431, 432), (122, 432, 124), (124, 432, 433), (124, 433, 126), (126, 433, 434), (126, 434, 128), (128, 434, 435), (128, 435, 436), (444, 143, 445), (135, 137, 445), (445, 137, 139), (445, 139, 444), (129, 131, 445), (445, 131, 133), (445, 133, 135), (123, 125, 445), (445, 125, 127), (445, 127, 129), (117, 119, 445), (445, 119, 121), (445, 121, 123), (111, 113, 445), (445, 113, 115), (445, 115, 117), (167, 169, 445), (445, 169, 171), (445, 171, 111), (161, 163, 445), (445, 163, 165), (445, 165, 167), (155, 157, 445), (445, 157, 159), (445, 159, 161), (149, 151, 445), (445, 151, 153), (445, 153, 155), (143, 145, 445), (445, 145, 147), (445, 147, 149)])
me_proximal_tube.update()
me_cylinder = bpy.data.meshes.new('Cylinder')
me_cylinder.from_pydata([(0.0, 0.04, -0.035), (0.0, 0.04, 0.035), (0.02828, 0.02828, -0.035), (0.02828, 0.02828, 0.035), (0.04, 0.0, -0.035), (0.04, 0.0, 0.035), (0.02828, -0.02828, -0.035), (0.02828, -0.02828, 0.035), (0.0, -0.04, -0.035), (0.0, -0.04, 0.035), (-0.02828, -0.02828, -0.035), (-0.02828, -0.02828, 0.035), (-0.04, 0.0, -0.035), (-0.04, 0.0, 0.035), (-0.02828, 0.02828, -0.035), (-0.02828, 0.02828, 0.035)], [], [(0, 1, 3, 2), (2, 3, 5, 4), (4, 5, 7, 6), (6, 7, 9, 8), (8, 9, 11, 10), (10, 11, 13, 12), (3, 1, 15, 13, 11, 9, 7, 5), (12, 13, 15, 14), (14, 15, 1, 0), (0, 2, 4, 6, 8, 10, 12, 14)])
_uv = me_cylinder.uv_layers.new(name='UVMap')
_uv.uv.foreach_set('vector', [1.0, 0.5, 1.0, 1.0, 0.875, 1.0, 0.875, 0.5, 0.875, 0.5, 0.875, 1.0, 0.75, 1.0, 0.75, 0.5, 0.75, 0.5, 0.75, 1.0, 0.625, 1.0, 0.625, 0.5, 0.625, 0.5, 0.625, 1.0, 0.5, 1.0, 0.5, 0.5, 0.5, 0.5, 0.5, 1.0, 0.375, 1.0, 0.375, 0.5, 0.375, 0.5, 0.375, 1.0, 0.25, 1.0, 0.25, 0.5, 0.4197, 0.4197, 0.25, 0.49, 0.08029, 0.4197, 0.01, 0.25, 0.08029, 0.08029, 0.25, 0.01, 0.4197, 0.08029, 0.49, 0.25, 0.25, 0.5, 0.25, 1.0, 0.125, 1.0, 0.125, 0.5, 0.125, 0.5, 0.125, 1.0, 0.0, 1.0, 0.0, 0.5, 0.75, 0.49, 0.9197, 0.4197, 0.99, 0.25, 0.9197, 0.08029, 0.75, 0.01, 0.5803, 0.08029, 0.51, 0.25, 0.5803, 0.4197])
me_cylinder.update()

# ---- objects
ob_proximal_tube = bpy.data.objects.new('PROXIMAL_TUBE', me_proximal_tube)
ob_cylinder = bpy.data.objects.new('Cylinder', me_cylinder)

# ---- transforms, parenting, visibility, modifiers, constraints
ob_proximal_tube.location = (0.0, 0.0, 0.0)
ob_cylinder.location = (0.03758, 0.0, 0.0)
ob_cylinder.rotation_euler = (-0.0, 1.571, 0.0)
ob_cylinder.scale = (0.8231, 0.8231, 1.087)

# ---- collection membership
col_collection.objects.link(ob_proximal_tube)
col_collection.objects.link(ob_cylinder)

# ---- scene / render settings (as saved in the file)
scene.frame_start = 1; scene.frame_end = 250; scene.frame_set(1)
scene.render.engine = 'BLENDER_EEVEE_NEXT'
scene.cycles.sampling_pattern = 'TABULATED_SOBOL'
scene.view_settings.view_transform = 'Filmic'
bpy.context.view_layer.update()

# ---- added for rendering (the .blend has no active camera and no usable light): camera, sun
cam_auto = bpy.data.cameras.new('AutoCamera')
cam_auto.lens = 50.0
cam_auto.sensor_width = 36.0
cam_auto.clip_end = 1000.0
ob_auto_camera = bpy.data.objects.new('AutoCamera', cam_auto)
scene.collection.objects.link(ob_auto_camera)
ob_auto_camera.location = (0.222624, -0.222054, 0.148036)
ob_auto_camera.rotation_euler = (1.09748, -7.21219e-08, 0.694738)
scene.camera = ob_auto_camera
light_auto_sun = bpy.data.lights.new('AutoSun', 'SUN')
light_auto_sun.energy = 3.0
light_auto_sun.angle = 0.0523599
ob_auto_sun = bpy.data.objects.new('AutoSun', light_auto_sun)
scene.collection.objects.link(ob_auto_sun)
ob_auto_sun.rotation_euler = (0.872665, 0.174533, 0.523599)
bpy.context.view_layer.update()
